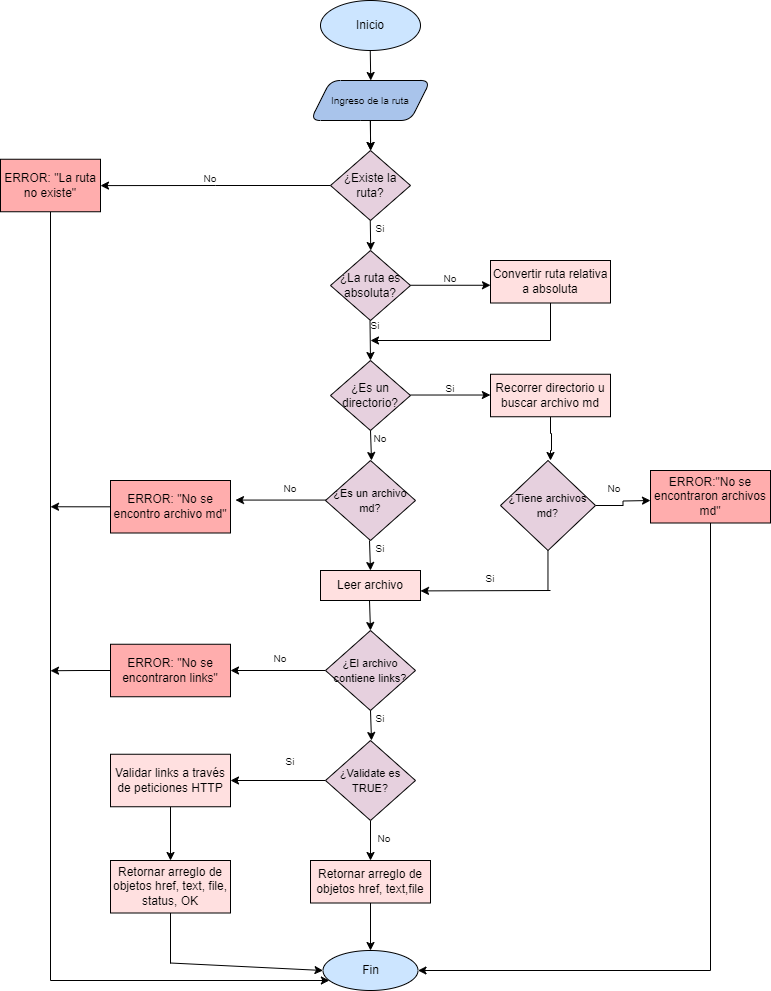

The diagram above was exported from draw.io. Its source (the exported page's mxGraphModel, read from the mxfile embedded in the PNG):
<mxGraphModel dx="1120" dy="478" grid="1" gridSize="10" guides="1" tooltips="1" connect="1" arrows="1" fold="1" page="1" pageScale="1" pageWidth="827" pageHeight="1169" math="0" shadow="0">
  <root>
    <mxCell id="0" />
    <mxCell id="1" parent="0" />
    <mxCell id="BQUsfnPvbyV9J0sO43gt-7" value="" style="endArrow=classic;html=1;rounded=0;" parent="1" edge="1">
      <mxGeometry width="50" height="50" relative="1" as="geometry">
        <mxPoint x="399.75" y="60" as="sourcePoint" />
        <mxPoint x="400.25" y="90" as="targetPoint" />
      </mxGeometry>
    </mxCell>
    <mxCell id="BQUsfnPvbyV9J0sO43gt-12" value="" style="edgeStyle=orthogonalEdgeStyle;rounded=0;orthogonalLoop=1;jettySize=auto;html=1;" parent="1" source="BQUsfnPvbyV9J0sO43gt-8" target="BQUsfnPvbyV9J0sO43gt-11" edge="1">
      <mxGeometry relative="1" as="geometry" />
    </mxCell>
    <mxCell id="BQUsfnPvbyV9J0sO43gt-8" value="&lt;font style=&quot;font-size: 10px;&quot;&gt;Ingreso de la ruta&lt;/font&gt;" style="shape=parallelogram;perimeter=parallelogramPerimeter;whiteSpace=wrap;html=1;fixedSize=1;rounded=1;fillColor=#A9C4EB;" parent="1" vertex="1">
      <mxGeometry x="340" y="90" width="120" height="40" as="geometry" />
    </mxCell>
    <mxCell id="BQUsfnPvbyV9J0sO43gt-9" value="" style="endArrow=classic;html=1;rounded=0;" parent="1" edge="1">
      <mxGeometry width="50" height="50" relative="1" as="geometry">
        <mxPoint x="399.75" y="130" as="sourcePoint" />
        <mxPoint x="400.25" y="160" as="targetPoint" />
      </mxGeometry>
    </mxCell>
    <mxCell id="BQUsfnPvbyV9J0sO43gt-66" value="" style="edgeStyle=orthogonalEdgeStyle;rounded=0;orthogonalLoop=1;jettySize=auto;html=1;" parent="1" source="BQUsfnPvbyV9J0sO43gt-11" target="BQUsfnPvbyV9J0sO43gt-65" edge="1">
      <mxGeometry relative="1" as="geometry" />
    </mxCell>
    <mxCell id="BQUsfnPvbyV9J0sO43gt-11" value="¿Existe la ruta?" style="rhombus;whiteSpace=wrap;html=1;fillColor=#E6D0DE;" parent="1" vertex="1">
      <mxGeometry x="360" y="160" width="80" height="70" as="geometry" />
    </mxCell>
    <mxCell id="BQUsfnPvbyV9J0sO43gt-15" value="&lt;font style=&quot;font-size: 10px;&quot;&gt;Si&lt;/font&gt;" style="text;html=1;strokeColor=none;fillColor=none;align=center;verticalAlign=middle;whiteSpace=wrap;rounded=0;" parent="1" vertex="1">
      <mxGeometry x="400" y="230" width="19.75" height="15" as="geometry" />
    </mxCell>
    <mxCell id="BQUsfnPvbyV9J0sO43gt-17" value="" style="endArrow=classic;html=1;rounded=0;" parent="1" edge="1">
      <mxGeometry width="50" height="50" relative="1" as="geometry">
        <mxPoint x="399.75" y="230" as="sourcePoint" />
        <mxPoint x="400.25" y="260" as="targetPoint" />
      </mxGeometry>
    </mxCell>
    <mxCell id="BQUsfnPvbyV9J0sO43gt-18" value="¿La ruta es absoluta?" style="rhombus;whiteSpace=wrap;html=1;fillColor=#E6D0DE;" parent="1" vertex="1">
      <mxGeometry x="360" y="260" width="80" height="70" as="geometry" />
    </mxCell>
    <mxCell id="BQUsfnPvbyV9J0sO43gt-19" value="" style="endArrow=classic;html=1;rounded=0;" parent="1" edge="1">
      <mxGeometry width="50" height="50" relative="1" as="geometry">
        <mxPoint x="399.5" y="330" as="sourcePoint" />
        <mxPoint x="400" y="370" as="targetPoint" />
      </mxGeometry>
    </mxCell>
    <mxCell id="BQUsfnPvbyV9J0sO43gt-20" value="&lt;font style=&quot;font-size: 10px;&quot;&gt;Si&lt;/font&gt;" style="text;html=1;strokeColor=none;fillColor=none;align=center;verticalAlign=middle;whiteSpace=wrap;rounded=0;" parent="1" vertex="1">
      <mxGeometry x="400" y="330" width="10" height="10" as="geometry" />
    </mxCell>
    <mxCell id="BQUsfnPvbyV9J0sO43gt-21" value="" style="endArrow=classic;html=1;rounded=0;" parent="1" edge="1">
      <mxGeometry width="50" height="50" relative="1" as="geometry">
        <mxPoint x="440" y="294.76" as="sourcePoint" />
        <mxPoint x="520" y="294.76" as="targetPoint" />
      </mxGeometry>
    </mxCell>
    <mxCell id="BQUsfnPvbyV9J0sO43gt-22" value="&lt;font style=&quot;font-size: 10px;&quot;&gt;No&lt;/font&gt;" style="text;html=1;strokeColor=none;fillColor=none;align=center;verticalAlign=middle;whiteSpace=wrap;rounded=0;" parent="1" vertex="1">
      <mxGeometry x="470" y="280" width="19.75" height="15" as="geometry" />
    </mxCell>
    <mxCell id="BQUsfnPvbyV9J0sO43gt-23" value="Convertir ruta relativa a absoluta" style="rounded=0;whiteSpace=wrap;html=1;fillColor=#FFE0E0;" parent="1" vertex="1">
      <mxGeometry x="520" y="270" width="120" height="42.5" as="geometry" />
    </mxCell>
    <mxCell id="BQUsfnPvbyV9J0sO43gt-24" value="" style="endArrow=classic;html=1;rounded=0;exitX=0.5;exitY=1;exitDx=0;exitDy=0;" parent="1" source="BQUsfnPvbyV9J0sO43gt-23" edge="1">
      <mxGeometry width="50" height="50" relative="1" as="geometry">
        <mxPoint x="530" y="400" as="sourcePoint" />
        <mxPoint x="400" y="350" as="targetPoint" />
        <Array as="points">
          <mxPoint x="580" y="350" />
        </Array>
      </mxGeometry>
    </mxCell>
    <mxCell id="BQUsfnPvbyV9J0sO43gt-25" value="¿Es un directorio?" style="rhombus;whiteSpace=wrap;html=1;fillColor=#E6D0DE;" parent="1" vertex="1">
      <mxGeometry x="360" y="370" width="80" height="70" as="geometry" />
    </mxCell>
    <mxCell id="BQUsfnPvbyV9J0sO43gt-26" value="" style="endArrow=classic;html=1;rounded=0;" parent="1" edge="1">
      <mxGeometry width="50" height="50" relative="1" as="geometry">
        <mxPoint x="439.87" y="404.52" as="sourcePoint" />
        <mxPoint x="519.87" y="404.52" as="targetPoint" />
      </mxGeometry>
    </mxCell>
    <mxCell id="BQUsfnPvbyV9J0sO43gt-27" value="&lt;font style=&quot;font-size: 10px;&quot;&gt;Si&lt;/font&gt;" style="text;html=1;strokeColor=none;fillColor=none;align=center;verticalAlign=middle;whiteSpace=wrap;rounded=0;" parent="1" vertex="1">
      <mxGeometry x="470" y="390" width="19.75" height="15" as="geometry" />
    </mxCell>
    <mxCell id="BQUsfnPvbyV9J0sO43gt-30" value="" style="endArrow=classic;html=1;rounded=0;" parent="1" edge="1">
      <mxGeometry width="50" height="50" relative="1" as="geometry">
        <mxPoint x="400" y="440" as="sourcePoint" />
        <mxPoint x="401" y="470" as="targetPoint" />
      </mxGeometry>
    </mxCell>
    <mxCell id="BQUsfnPvbyV9J0sO43gt-31" value="&lt;font style=&quot;font-size: 10px;&quot;&gt;No&lt;/font&gt;" style="text;html=1;strokeColor=none;fillColor=none;align=center;verticalAlign=middle;whiteSpace=wrap;rounded=0;" parent="1" vertex="1">
      <mxGeometry x="400" y="440" width="19.75" height="15" as="geometry" />
    </mxCell>
    <mxCell id="BQUsfnPvbyV9J0sO43gt-37" value="" style="edgeStyle=orthogonalEdgeStyle;rounded=0;orthogonalLoop=1;jettySize=auto;html=1;" parent="1" source="BQUsfnPvbyV9J0sO43gt-32" edge="1">
      <mxGeometry relative="1" as="geometry">
        <mxPoint x="580" y="470" as="targetPoint" />
        <Array as="points">
          <mxPoint x="580" y="443" />
          <mxPoint x="581" y="443" />
          <mxPoint x="581" y="460" />
        </Array>
      </mxGeometry>
    </mxCell>
    <mxCell id="BQUsfnPvbyV9J0sO43gt-32" value="Recorrer directorio u buscar archivo md" style="rounded=0;whiteSpace=wrap;html=1;fillColor=#FFE0E0;" parent="1" vertex="1">
      <mxGeometry x="520" y="383.75" width="120" height="42.5" as="geometry" />
    </mxCell>
    <mxCell id="BQUsfnPvbyV9J0sO43gt-34" value="&lt;font style=&quot;font-size: 11px;&quot;&gt;¿Es un archivo md?&lt;/font&gt;" style="rhombus;whiteSpace=wrap;html=1;fillColor=#E6D0DE;" parent="1" vertex="1">
      <mxGeometry x="355" y="470" width="90" height="80" as="geometry" />
    </mxCell>
    <mxCell id="BQUsfnPvbyV9J0sO43gt-40" value="" style="edgeStyle=orthogonalEdgeStyle;rounded=0;orthogonalLoop=1;jettySize=auto;html=1;" parent="1" source="BQUsfnPvbyV9J0sO43gt-38" edge="1">
      <mxGeometry relative="1" as="geometry">
        <mxPoint x="680" y="510" as="targetPoint" />
      </mxGeometry>
    </mxCell>
    <mxCell id="BQUsfnPvbyV9J0sO43gt-38" value="&lt;font style=&quot;font-size: 11px;&quot;&gt;¿Tiene archivos md?&lt;/font&gt;" style="rhombus;whiteSpace=wrap;html=1;fillColor=#E6D0DE;" parent="1" vertex="1">
      <mxGeometry x="530" y="470" width="95" height="90" as="geometry" />
    </mxCell>
    <mxCell id="BQUsfnPvbyV9J0sO43gt-41" value="&lt;font style=&quot;font-size: 10px;&quot;&gt;No&lt;/font&gt;" style="text;html=1;strokeColor=none;fillColor=none;align=center;verticalAlign=middle;whiteSpace=wrap;rounded=0;" parent="1" vertex="1">
      <mxGeometry x="634" y="490" width="19.75" height="15" as="geometry" />
    </mxCell>
    <mxCell id="BQUsfnPvbyV9J0sO43gt-78" style="edgeStyle=orthogonalEdgeStyle;rounded=0;orthogonalLoop=1;jettySize=auto;html=1;exitX=0.5;exitY=1;exitDx=0;exitDy=0;entryX=1;entryY=0.5;entryDx=0;entryDy=0;" parent="1" source="BQUsfnPvbyV9J0sO43gt-42" target="BQUsfnPvbyV9J0sO43gt-61" edge="1">
      <mxGeometry relative="1" as="geometry">
        <mxPoint x="740" y="960" as="targetPoint" />
        <Array as="points">
          <mxPoint x="740" y="980" />
        </Array>
      </mxGeometry>
    </mxCell>
    <mxCell id="BQUsfnPvbyV9J0sO43gt-42" value="ERROR:&quot;No se encontraron archivos md&quot;" style="rounded=0;whiteSpace=wrap;html=1;fillColor=#FFADAD;" parent="1" vertex="1">
      <mxGeometry x="680" y="480" width="120" height="52.5" as="geometry" />
    </mxCell>
    <mxCell id="BQUsfnPvbyV9J0sO43gt-43" value="" style="endArrow=classic;html=1;rounded=0;" parent="1" edge="1">
      <mxGeometry width="50" height="50" relative="1" as="geometry">
        <mxPoint x="399" y="550" as="sourcePoint" />
        <mxPoint x="400" y="580" as="targetPoint" />
      </mxGeometry>
    </mxCell>
    <mxCell id="BQUsfnPvbyV9J0sO43gt-44" value="&lt;font style=&quot;font-size: 10px;&quot;&gt;Si&lt;/font&gt;" style="text;html=1;strokeColor=none;fillColor=none;align=center;verticalAlign=middle;whiteSpace=wrap;rounded=0;" parent="1" vertex="1">
      <mxGeometry x="400" y="550" width="19.75" height="15" as="geometry" />
    </mxCell>
    <mxCell id="BQUsfnPvbyV9J0sO43gt-45" value="Leer archivo" style="rounded=0;whiteSpace=wrap;html=1;fillColor=#FFE0E0;" parent="1" vertex="1">
      <mxGeometry x="350" y="580" width="100" height="30" as="geometry" />
    </mxCell>
    <mxCell id="BQUsfnPvbyV9J0sO43gt-46" value="" style="endArrow=classic;html=1;rounded=0;" parent="1" edge="1">
      <mxGeometry width="50" height="50" relative="1" as="geometry">
        <mxPoint x="399" y="610" as="sourcePoint" />
        <mxPoint x="400" y="640" as="targetPoint" />
      </mxGeometry>
    </mxCell>
    <mxCell id="BQUsfnPvbyV9J0sO43gt-81" style="edgeStyle=orthogonalEdgeStyle;rounded=0;orthogonalLoop=1;jettySize=auto;html=1;exitX=0;exitY=0.5;exitDx=0;exitDy=0;entryX=1;entryY=0.5;entryDx=0;entryDy=0;" parent="1" source="BQUsfnPvbyV9J0sO43gt-49" target="BQUsfnPvbyV9J0sO43gt-80" edge="1">
      <mxGeometry relative="1" as="geometry" />
    </mxCell>
    <mxCell id="BQUsfnPvbyV9J0sO43gt-49" value="&lt;font style=&quot;font-size: 11px;&quot;&gt;¿El archivo contiene links?&lt;/font&gt;" style="rhombus;whiteSpace=wrap;html=1;fillColor=#E6D0DE;" parent="1" vertex="1">
      <mxGeometry x="355" y="640" width="90" height="80" as="geometry" />
    </mxCell>
    <mxCell id="BQUsfnPvbyV9J0sO43gt-51" value="" style="endArrow=classic;html=1;rounded=0;" parent="1" edge="1">
      <mxGeometry width="50" height="50" relative="1" as="geometry">
        <mxPoint x="400" y="720" as="sourcePoint" />
        <mxPoint x="401" y="750" as="targetPoint" />
      </mxGeometry>
    </mxCell>
    <mxCell id="BQUsfnPvbyV9J0sO43gt-52" value="&lt;font style=&quot;font-size: 10px;&quot;&gt;Si&lt;/font&gt;" style="text;html=1;strokeColor=none;fillColor=none;align=center;verticalAlign=middle;whiteSpace=wrap;rounded=0;" parent="1" vertex="1">
      <mxGeometry x="400" y="720" width="19.75" height="15" as="geometry" />
    </mxCell>
    <mxCell id="BQUsfnPvbyV9J0sO43gt-58" value="" style="edgeStyle=orthogonalEdgeStyle;rounded=0;orthogonalLoop=1;jettySize=auto;html=1;" parent="1" source="BQUsfnPvbyV9J0sO43gt-53" target="BQUsfnPvbyV9J0sO43gt-57" edge="1">
      <mxGeometry relative="1" as="geometry" />
    </mxCell>
    <mxCell id="BQUsfnPvbyV9J0sO43gt-86" style="edgeStyle=orthogonalEdgeStyle;rounded=0;orthogonalLoop=1;jettySize=auto;html=1;exitX=0;exitY=0.5;exitDx=0;exitDy=0;entryX=1;entryY=0.5;entryDx=0;entryDy=0;" parent="1" source="BQUsfnPvbyV9J0sO43gt-53" target="BQUsfnPvbyV9J0sO43gt-85" edge="1">
      <mxGeometry relative="1" as="geometry" />
    </mxCell>
    <mxCell id="BQUsfnPvbyV9J0sO43gt-53" value="&lt;font style=&quot;font-size: 11px;&quot;&gt;¿Validate es TRUE?&lt;/font&gt;" style="rhombus;whiteSpace=wrap;html=1;fillColor=#E6D0DE;" parent="1" vertex="1">
      <mxGeometry x="355" y="750" width="90" height="80" as="geometry" />
    </mxCell>
    <mxCell id="-GWoby6P-2tqFivXnxU0-1" style="edgeStyle=orthogonalEdgeStyle;rounded=0;orthogonalLoop=1;jettySize=auto;html=1;exitX=0.5;exitY=1;exitDx=0;exitDy=0;" parent="1" source="BQUsfnPvbyV9J0sO43gt-57" target="BQUsfnPvbyV9J0sO43gt-61" edge="1">
      <mxGeometry relative="1" as="geometry" />
    </mxCell>
    <mxCell id="BQUsfnPvbyV9J0sO43gt-57" value="Retornar arreglo de objetos href, text,file" style="rounded=0;whiteSpace=wrap;html=1;fillColor=#FFE0E0;" parent="1" vertex="1">
      <mxGeometry x="340" y="870" width="120" height="42.5" as="geometry" />
    </mxCell>
    <mxCell id="BQUsfnPvbyV9J0sO43gt-61" value="Fin" style="ellipse;whiteSpace=wrap;html=1;fillColor=#CCE5FF;" parent="1" vertex="1">
      <mxGeometry x="352.5" y="960" width="95" height="40" as="geometry" />
    </mxCell>
    <mxCell id="BQUsfnPvbyV9J0sO43gt-62" value="Inicio" style="ellipse;whiteSpace=wrap;html=1;fillColor=#CCE5FF;" parent="1" vertex="1">
      <mxGeometry x="350" y="10" width="100" height="50" as="geometry" />
    </mxCell>
    <mxCell id="BQUsfnPvbyV9J0sO43gt-76" style="edgeStyle=orthogonalEdgeStyle;rounded=0;orthogonalLoop=1;jettySize=auto;html=1;" parent="1" source="BQUsfnPvbyV9J0sO43gt-65" target="BQUsfnPvbyV9J0sO43gt-61" edge="1">
      <mxGeometry relative="1" as="geometry">
        <mxPoint x="400" y="1010" as="targetPoint" />
        <Array as="points">
          <mxPoint x="80" y="990" />
        </Array>
      </mxGeometry>
    </mxCell>
    <mxCell id="BQUsfnPvbyV9J0sO43gt-65" value="ERROR: &quot;La ruta no existe&quot;" style="whiteSpace=wrap;html=1;fillColor=#FFADAD;" parent="1" vertex="1">
      <mxGeometry x="30" y="168.75" width="100" height="52.5" as="geometry" />
    </mxCell>
    <mxCell id="BQUsfnPvbyV9J0sO43gt-67" value="&lt;font style=&quot;font-size: 10px;&quot;&gt;No&lt;/font&gt;" style="text;html=1;strokeColor=none;fillColor=none;align=center;verticalAlign=middle;whiteSpace=wrap;rounded=0;" parent="1" vertex="1">
      <mxGeometry x="230" y="180" width="19.75" height="15" as="geometry" />
    </mxCell>
    <mxCell id="BQUsfnPvbyV9J0sO43gt-72" value="&lt;font style=&quot;font-size: 10px;&quot;&gt;No&lt;/font&gt;" style="text;html=1;strokeColor=none;fillColor=none;align=center;verticalAlign=middle;whiteSpace=wrap;rounded=0;" parent="1" vertex="1">
      <mxGeometry x="310" y="490" width="19.75" height="15" as="geometry" />
    </mxCell>
    <mxCell id="BQUsfnPvbyV9J0sO43gt-73" value="" style="edgeStyle=orthogonalEdgeStyle;rounded=0;orthogonalLoop=1;jettySize=auto;html=1;" parent="1" edge="1">
      <mxGeometry relative="1" as="geometry">
        <mxPoint x="355" y="509.57" as="sourcePoint" />
        <mxPoint x="265" y="509.57" as="targetPoint" />
      </mxGeometry>
    </mxCell>
    <mxCell id="BQUsfnPvbyV9J0sO43gt-77" style="edgeStyle=orthogonalEdgeStyle;rounded=0;orthogonalLoop=1;jettySize=auto;html=1;" parent="1" source="BQUsfnPvbyV9J0sO43gt-75" edge="1">
      <mxGeometry relative="1" as="geometry">
        <mxPoint x="80" y="516.25" as="targetPoint" />
      </mxGeometry>
    </mxCell>
    <mxCell id="BQUsfnPvbyV9J0sO43gt-75" value="ERROR: &quot;No se encontro archivo md&quot;" style="whiteSpace=wrap;html=1;fillColor=#FFADAD;" parent="1" vertex="1">
      <mxGeometry x="140" y="490" width="120" height="52.5" as="geometry" />
    </mxCell>
    <mxCell id="BQUsfnPvbyV9J0sO43gt-79" value="&lt;font style=&quot;font-size: 10px;&quot;&gt;No&lt;/font&gt;" style="text;html=1;strokeColor=none;fillColor=none;align=center;verticalAlign=middle;whiteSpace=wrap;rounded=0;" parent="1" vertex="1">
      <mxGeometry x="300" y="660" width="19.75" height="15" as="geometry" />
    </mxCell>
    <mxCell id="BQUsfnPvbyV9J0sO43gt-83" style="edgeStyle=orthogonalEdgeStyle;rounded=0;orthogonalLoop=1;jettySize=auto;html=1;exitX=0;exitY=0.5;exitDx=0;exitDy=0;" parent="1" source="BQUsfnPvbyV9J0sO43gt-80" edge="1">
      <mxGeometry relative="1" as="geometry">
        <mxPoint x="80" y="680.25" as="targetPoint" />
      </mxGeometry>
    </mxCell>
    <mxCell id="BQUsfnPvbyV9J0sO43gt-80" value="ERROR: &quot;No se encontraron links&quot;" style="whiteSpace=wrap;html=1;fillColor=#FFADAD;" parent="1" vertex="1">
      <mxGeometry x="140" y="653.75" width="120" height="52.5" as="geometry" />
    </mxCell>
    <mxCell id="BQUsfnPvbyV9J0sO43gt-84" value="&lt;font style=&quot;font-size: 10px;&quot;&gt;Si&lt;/font&gt;" style="text;html=1;strokeColor=none;fillColor=none;align=center;verticalAlign=middle;whiteSpace=wrap;rounded=0;" parent="1" vertex="1">
      <mxGeometry x="310" y="763.75" width="19.75" height="15" as="geometry" />
    </mxCell>
    <mxCell id="BQUsfnPvbyV9J0sO43gt-89" style="edgeStyle=orthogonalEdgeStyle;rounded=0;orthogonalLoop=1;jettySize=auto;html=1;exitX=0.5;exitY=1;exitDx=0;exitDy=0;" parent="1" source="BQUsfnPvbyV9J0sO43gt-85" target="BQUsfnPvbyV9J0sO43gt-87" edge="1">
      <mxGeometry relative="1" as="geometry" />
    </mxCell>
    <mxCell id="BQUsfnPvbyV9J0sO43gt-85" value="Validar links a través de peticiones HTTP" style="whiteSpace=wrap;html=1;fillColor=#FFE0E0;" parent="1" vertex="1">
      <mxGeometry x="140" y="763.75" width="120" height="52.5" as="geometry" />
    </mxCell>
    <mxCell id="BQUsfnPvbyV9J0sO43gt-87" value="Retornar arreglo de objetos href, text, file, status, OK" style="whiteSpace=wrap;html=1;fillColor=#FFE0E0;" parent="1" vertex="1">
      <mxGeometry x="140" y="870" width="120" height="52.5" as="geometry" />
    </mxCell>
    <mxCell id="BQUsfnPvbyV9J0sO43gt-94" value="" style="endArrow=none;html=1;rounded=0;" parent="1" edge="1">
      <mxGeometry width="50" height="50" relative="1" as="geometry">
        <mxPoint x="200" y="973" as="sourcePoint" />
        <mxPoint x="200" y="922.5" as="targetPoint" />
      </mxGeometry>
    </mxCell>
    <mxCell id="BQUsfnPvbyV9J0sO43gt-95" value="" style="endArrow=classic;html=1;rounded=0;entryX=0;entryY=0.5;entryDx=0;entryDy=0;" parent="1" target="BQUsfnPvbyV9J0sO43gt-61" edge="1">
      <mxGeometry width="50" height="50" relative="1" as="geometry">
        <mxPoint x="199.75" y="972.5" as="sourcePoint" />
        <mxPoint x="249.75" y="922.5" as="targetPoint" />
      </mxGeometry>
    </mxCell>
    <mxCell id="70jNclt6nQqS8__T2MRe-3" value="" style="endArrow=none;html=1;rounded=0;" parent="1" edge="1">
      <mxGeometry width="50" height="50" relative="1" as="geometry">
        <mxPoint x="577.47" y="600" as="sourcePoint" />
        <mxPoint x="577.47" y="560" as="targetPoint" />
      </mxGeometry>
    </mxCell>
    <mxCell id="70jNclt6nQqS8__T2MRe-4" value="" style="endArrow=classic;html=1;rounded=0;entryX=1.003;entryY=0.68;entryDx=0;entryDy=0;entryPerimeter=0;" parent="1" edge="1">
      <mxGeometry width="50" height="50" relative="1" as="geometry">
        <mxPoint x="580" y="600" as="sourcePoint" />
        <mxPoint x="450" y="600.4" as="targetPoint" />
      </mxGeometry>
    </mxCell>
    <mxCell id="70jNclt6nQqS8__T2MRe-6" value="&lt;font style=&quot;font-size: 10px;&quot;&gt;Si&lt;/font&gt;" style="text;html=1;strokeColor=none;fillColor=none;align=center;verticalAlign=middle;whiteSpace=wrap;rounded=0;" parent="1" vertex="1">
      <mxGeometry x="510.25" y="580" width="19.75" height="15" as="geometry" />
    </mxCell>
    <mxCell id="70jNclt6nQqS8__T2MRe-7" value="&lt;font style=&quot;font-size: 10px;&quot;&gt;No&lt;/font&gt;" style="text;html=1;strokeColor=none;fillColor=none;align=center;verticalAlign=middle;whiteSpace=wrap;rounded=0;" parent="1" vertex="1">
      <mxGeometry x="404" y="840" width="19.75" height="15" as="geometry" />
    </mxCell>
  </root>
</mxGraphModel>